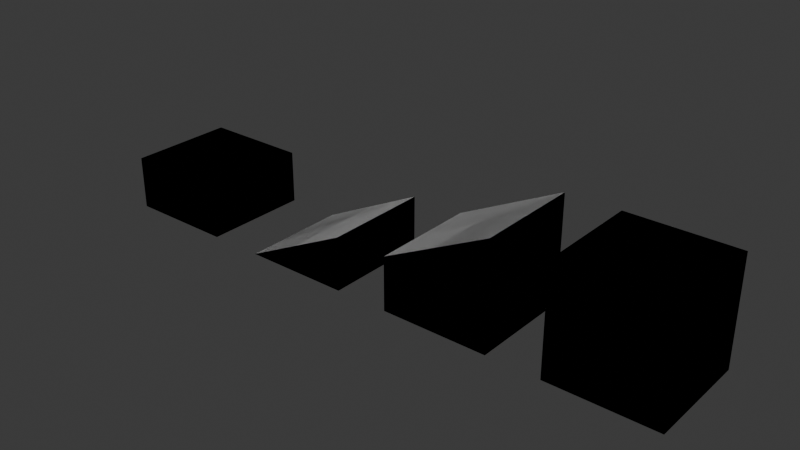 # Source: world-blocks.blend  (saved by Blender 4.3.32; exported with 4.5.12 LTS)
import bpy
from mathutils import Matrix  # noqa: F401  (used for matrix-valued properties, if any)

bpy.ops.wm.read_factory_settings(use_empty=True)
scene = bpy.context.scene
scene.name = 'Scene'

# ---- collections
col_collection = bpy.data.collections.new('Collection'); scene.collection.children.link(col_collection)

# ---- world
world_world = bpy.data.worlds.new('World'); scene.world = world_world
world_world.use_nodes = True; world_world.node_tree.nodes.clear()
_N = world_world.node_tree.nodes; _L = world_world.node_tree.links
n0 = _N.new('ShaderNodeOutputWorld'); n0.name = 'World Output'; n0.location = (300, 300)
n1 = _N.new('ShaderNodeBackground'); n1.name = 'Background'; n1.location = (10, 300)
n1.inputs[0].default_value = (0.05088, 0.05088, 0.05088, 1.0)
_L.new(n1.outputs[0], n0.inputs[0])
n0.is_active_output = True
world_world.color = (0.05088, 0.05088, 0.05088)
world_world.sun_shadow_jitter_overblur = 0.0

# ---- meshes
me_cube_001 = bpy.data.meshes.new('Cube.001')
me_cube_001.from_pydata([(-1.0, -1.0, -1.0), (-1.0, -1.0, 1.0), (-1.0, 1.0, -1.0), (-1.0, 1.0, 1.0), (1.0, -1.0, -1.0), (1.0, -1.0, 1.0), (1.0, 1.0, -1.0), (1.0, 1.0, 1.0)], [], [(0, 1, 3, 2), (2, 3, 7, 6), (6, 7, 5, 4), (4, 5, 1, 0), (2, 6, 4, 0), (7, 3, 1, 5)])
_uv = me_cube_001.uv_layers.new(name='UVMap')
_uv.uv.foreach_set('vector', [0.375, 0.0, 0.625, 0.0, 0.625, 0.25, 0.375, 0.25, 0.375, 0.25, 0.625, 0.25, 0.625, 0.5, 0.375, 0.5, 0.375, 0.5, 0.625, 0.5, 0.625, 0.75, 0.375, 0.75, 0.375, 0.75, 0.625, 0.75, 0.625, 1.0, 0.375, 1.0, 0.125, 0.5, 0.375, 0.5, 0.375, 0.75, 0.125, 0.75, 0.625, 0.5, 0.875, 0.5, 0.875, 0.75, 0.625, 0.75])
me_cube_001.update()
me_cube_002 = bpy.data.meshes.new('Cube.002')
me_cube_002.from_pydata([(-1.0, -1.0, -1.0), (-1.0, -1.0, 1.0), (-1.0, 1.0, -1.0), (-1.0, 1.0, 1.0), (1.0, -1.0, -1.0), (1.0, -1.0, 1.0), (1.0, 1.0, -1.0), (1.0, 1.0, 1.0)], [], [(0, 1, 3, 2), (2, 3, 7, 6), (6, 7, 5, 4), (4, 5, 1, 0), (2, 6, 4, 0), (7, 3, 1, 5)])
_uv = me_cube_002.uv_layers.new(name='UVMap')
_uv.uv.foreach_set('vector', [0.375, 0.0, 0.625, 0.0, 0.625, 0.25, 0.375, 0.25, 0.375, 0.25, 0.625, 0.25, 0.625, 0.5, 0.375, 0.5, 0.375, 0.5, 0.625, 0.5, 0.625, 0.75, 0.375, 0.75, 0.375, 0.75, 0.625, 0.75, 0.625, 1.0, 0.375, 1.0, 0.125, 0.5, 0.375, 0.5, 0.375, 0.75, 0.125, 0.75, 0.625, 0.5, 0.875, 0.5, 0.875, 0.75, 0.625, 0.75])
me_cube_002.update()
me_cube_003 = bpy.data.meshes.new('Cube.003')
me_cube_003.from_pydata([(-1.0, -1.0, -1.0), (-1.0, -1.0, 0.0), (-1.0, 1.0, -1.0), (-1.0, 1.0, 0.0), (1.0, -1.0, -1.0), (1.0, -1.0, 1.0), (1.0, 1.0, -1.0), (1.0, 1.0, 1.0)], [], [(0, 1, 3, 2), (2, 3, 7, 6), (6, 7, 5, 4), (4, 5, 1, 0), (2, 6, 4, 0), (7, 3, 1, 5)])
_uv = me_cube_003.uv_layers.new(name='UVMap')
_uv.uv.foreach_set('vector', [0.375, 0.0, 0.625, 0.0, 0.625, 0.25, 0.375, 0.25, 0.375, 0.25, 0.625, 0.25, 0.625, 0.5, 0.375, 0.5, 0.375, 0.5, 0.625, 0.5, 0.625, 0.75, 0.375, 0.75, 0.375, 0.75, 0.625, 0.75, 0.625, 1.0, 0.375, 1.0, 0.125, 0.5, 0.375, 0.5, 0.375, 0.75, 0.125, 0.75, 0.625, 0.5, 0.875, 0.5, 0.875, 0.75, 0.625, 0.75])
me_cube_003.update()
me_cube_004 = bpy.data.meshes.new('Cube.004')
me_cube_004.from_pydata([(-1.0, -1.0, -1.0), (-1.0, -1.0, 0.0), (-1.0, 1.0, -1.0), (-1.0, 1.0, 0.0), (1.0, -1.0, -1.0), (1.0, -1.0, 1.0), (1.0, 1.0, -1.0), (1.0, 1.0, 1.0)], [], [(0, 1, 3, 2), (2, 3, 7, 6), (6, 7, 5, 4), (4, 5, 1, 0), (2, 6, 4, 0), (7, 3, 1, 5)])
_uv = me_cube_004.uv_layers.new(name='UVMap')
_uv.uv.foreach_set('vector', [0.375, 0.0, 0.625, 0.0, 0.625, 0.25, 0.375, 0.25, 0.375, 0.25, 0.625, 0.25, 0.625, 0.5, 0.375, 0.5, 0.375, 0.5, 0.625, 0.5, 0.625, 0.75, 0.375, 0.75, 0.375, 0.75, 0.625, 0.75, 0.625, 1.0, 0.375, 1.0, 0.125, 0.5, 0.375, 0.5, 0.375, 0.75, 0.125, 0.75, 0.625, 0.5, 0.875, 0.5, 0.875, 0.75, 0.625, 0.75])
me_cube_004.update()
me_cube_005 = bpy.data.meshes.new('Cube.005')
me_cube_005.from_pydata([(-1.0, -1.0, -1.0), (-1.0, -1.0, -1.0), (-1.0, 1.0, -1.0), (-1.0, 1.0, -1.0), (1.0, -1.0, -1.0), (1.0, -1.0, 0.0), (1.0, 1.0, -1.0), (1.0, 1.0, 0.0)], [], [(0, 1, 3, 2), (2, 3, 7, 6), (6, 7, 5, 4), (4, 5, 1, 0), (2, 6, 4, 0), (7, 3, 1, 5)])
_uv = me_cube_005.uv_layers.new(name='UVMap')
_uv.uv.foreach_set('vector', [0.375, 0.0, 0.625, 0.0, 0.625, 0.25, 0.375, 0.25, 0.375, 0.25, 0.625, 0.25, 0.625, 0.5, 0.375, 0.5, 0.375, 0.5, 0.625, 0.5, 0.625, 0.75, 0.375, 0.75, 0.375, 0.75, 0.625, 0.75, 0.625, 1.0, 0.375, 1.0, 0.125, 0.5, 0.375, 0.5, 0.375, 0.75, 0.125, 0.75, 0.625, 0.5, 0.875, 0.5, 0.875, 0.75, 0.625, 0.75])
me_cube_005.update()
me_cube_006 = bpy.data.meshes.new('Cube.006')
me_cube_006.from_pydata([(-1.0, -1.0, -1.0), (-1.0, -1.0, -1.0), (-1.0, 1.0, -1.0), (-1.0, 1.0, -1.0), (1.0, -1.0, -1.0), (1.0, -1.0, 0.0), (1.0, 1.0, -1.0), (1.0, 1.0, 0.0)], [], [(0, 1, 3, 2), (2, 3, 7, 6), (6, 7, 5, 4), (4, 5, 1, 0), (2, 6, 4, 0), (7, 3, 1, 5)])
_uv = me_cube_006.uv_layers.new(name='UVMap')
_uv.uv.foreach_set('vector', [0.375, 0.0, 0.625, 0.0, 0.625, 0.25, 0.375, 0.25, 0.375, 0.25, 0.625, 0.25, 0.625, 0.5, 0.375, 0.5, 0.375, 0.5, 0.625, 0.5, 0.625, 0.75, 0.375, 0.75, 0.375, 0.75, 0.625, 0.75, 0.625, 1.0, 0.375, 1.0, 0.125, 0.5, 0.375, 0.5, 0.375, 0.75, 0.125, 0.75, 0.625, 0.5, 0.875, 0.5, 0.875, 0.75, 0.625, 0.75])
me_cube_006.update()
me_cube_007 = bpy.data.meshes.new('Cube.007')
me_cube_007.from_pydata([(-1.0, -1.0, -1.0), (-1.0, -1.0, 0.0), (-1.0, 1.0, -1.0), (-1.0, 1.0, 0.0), (1.0, -1.0, -1.0), (1.0, -1.0, 0.0), (1.0, 1.0, -1.0), (1.0, 1.0, 0.0)], [], [(0, 1, 3, 2), (2, 3, 7, 6), (6, 7, 5, 4), (4, 5, 1, 0), (2, 6, 4, 0), (7, 3, 1, 5)])
_uv = me_cube_007.uv_layers.new(name='UVMap')
_uv.uv.foreach_set('vector', [0.375, 0.0, 0.625, 0.0, 0.625, 0.25, 0.375, 0.25, 0.375, 0.25, 0.625, 0.25, 0.625, 0.5, 0.375, 0.5, 0.375, 0.5, 0.625, 0.5, 0.625, 0.75, 0.375, 0.75, 0.375, 0.75, 0.625, 0.75, 0.625, 1.0, 0.375, 1.0, 0.125, 0.5, 0.375, 0.5, 0.375, 0.75, 0.125, 0.75, 0.625, 0.5, 0.875, 0.5, 0.875, 0.75, 0.625, 0.75])
me_cube_007.update()
me_cube_008 = bpy.data.meshes.new('Cube.008')
me_cube_008.from_pydata([(-1.0, -1.0, -1.0), (-1.0, -1.0, 0.0), (-1.0, 1.0, -1.0), (-1.0, 1.0, 0.0), (1.0, -1.0, -1.0), (1.0, -1.0, 0.0), (1.0, 1.0, -1.0), (1.0, 1.0, 0.0)], [], [(0, 1, 3, 2), (2, 3, 7, 6), (6, 7, 5, 4), (4, 5, 1, 0), (2, 6, 4, 0), (7, 3, 1, 5)])
_uv = me_cube_008.uv_layers.new(name='UVMap')
_uv.uv.foreach_set('vector', [0.375, 0.0, 0.625, 0.0, 0.625, 0.25, 0.375, 0.25, 0.375, 0.25, 0.625, 0.25, 0.625, 0.5, 0.375, 0.5, 0.375, 0.5, 0.625, 0.5, 0.625, 0.75, 0.375, 0.75, 0.375, 0.75, 0.625, 0.75, 0.625, 1.0, 0.375, 1.0, 0.125, 0.5, 0.375, 0.5, 0.375, 0.75, 0.125, 0.75, 0.625, 0.5, 0.875, 0.5, 0.875, 0.75, 0.625, 0.75])
me_cube_008.update()

# ---- objects
ob_block = bpy.data.objects.new('Block', me_cube_001)
ob_block_colonly = bpy.data.objects.new('Block-colonly', me_cube_002)
ob_ramptop = bpy.data.objects.new('RampTop', me_cube_003)
ob_ramptop_colonly = bpy.data.objects.new('RampTop-colonly', me_cube_004)
ob_rampbottom = bpy.data.objects.new('RampBottom', me_cube_005)
ob_rampbottom_colonly = bpy.data.objects.new('RampBottom-colonly', me_cube_006)
ob_shortblock = bpy.data.objects.new('ShortBlock', me_cube_007)
ob_shortblock_colonly = bpy.data.objects.new('ShortBlock-colonly', me_cube_008)

# ---- transforms, parenting, visibility, modifiers, constraints
ob_block.location = (9.0, 0.0, 0.0)
ob_block_colonly.parent = ob_block
ob_block_colonly.location = (0.0, 0.0, 0.0)
ob_ramptop.location = (6.0, 0.0, 0.0)
ob_ramptop_colonly.parent = ob_ramptop
ob_ramptop_colonly.matrix_parent_inverse = Matrix(((1.0, -0.0, 0.0, -11.0), (-0.0, 1.0, -0.0, 0.0), (0.0, -0.0, 1.0, -0.0), (-0.0, 0.0, -0.0, 1.0)))
ob_ramptop_colonly.location = (11.0, 0.0, 0.0)
ob_rampbottom.location = (3.0, 0.0, 0.0)
ob_rampbottom_colonly.parent = ob_rampbottom
ob_rampbottom_colonly.matrix_parent_inverse = Matrix(((1.0, -0.0, 0.0, -8.0), (-0.0, 1.0, -0.0, 0.0), (0.0, -0.0, 1.0, -0.0), (-0.0, 0.0, -0.0, 1.0)))
ob_rampbottom_colonly.location = (8.0, 0.0, 0.0)
ob_shortblock.location = (0.0, 0.0, 0.0)
ob_shortblock_colonly.parent = ob_shortblock
ob_shortblock_colonly.matrix_parent_inverse = Matrix(((1.0, -0.0, 0.0, -5.0), (-0.0, 1.0, -0.0, 0.0), (0.0, -0.0, 1.0, -0.0), (-0.0, 0.0, -0.0, 1.0)))
ob_shortblock_colonly.location = (5.0, 0.0, 0.0)

# ---- collection membership
col_collection.objects.link(ob_block)
col_collection.objects.link(ob_block_colonly)
col_collection.objects.link(ob_ramptop)
col_collection.objects.link(ob_ramptop_colonly)
col_collection.objects.link(ob_rampbottom)
col_collection.objects.link(ob_rampbottom_colonly)
col_collection.objects.link(ob_shortblock)
col_collection.objects.link(ob_shortblock_colonly)

# ---- scene / render settings (as saved in the file)
scene.frame_start = 1; scene.frame_end = 250; scene.frame_set(95)
scene.render.engine = 'BLENDER_EEVEE_NEXT'
bpy.context.view_layer.update()

# ---- added for rendering (the .blend has no active camera and no usable light): camera, sun
cam_auto = bpy.data.cameras.new('AutoCamera')
cam_auto.lens = 50.0
cam_auto.sensor_width = 36.0
cam_auto.clip_end = 1000.0
ob_auto_camera = bpy.data.objects.new('AutoCamera', cam_auto)
scene.collection.objects.link(ob_auto_camera)
ob_auto_camera.location = (15.0085, -12.6102, 8.40683)
ob_auto_camera.rotation_euler = (1.09748, -7.21219e-08, 0.694738)
scene.camera = ob_auto_camera
light_auto_sun = bpy.data.lights.new('AutoSun', 'SUN')
light_auto_sun.energy = 3.0
light_auto_sun.angle = 0.0523599
ob_auto_sun = bpy.data.objects.new('AutoSun', light_auto_sun)
scene.collection.objects.link(ob_auto_sun)
ob_auto_sun.rotation_euler = (0.872665, 0.174533, 0.523599)
bpy.context.view_layer.update()
